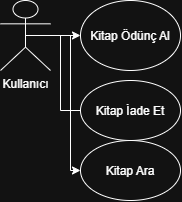

The diagram above was exported from draw.io. Its source (the exported page's mxGraphModel, read from the mxfile embedded in the PNG):
<mxGraphModel dx="597" dy="328" grid="1" gridSize="10" guides="1" tooltips="1" connect="1" arrows="1" fold="1" page="1" pageScale="1" pageWidth="827" pageHeight="1169" math="0" shadow="0">
  <root>
    <mxCell id="0" />
    <mxCell id="1" parent="0" />
    <mxCell id="VbemfJ-TvLguPi2DTIWf-7" edge="1" parent="1" source="VbemfJ-TvLguPi2DTIWf-3" style="edgeStyle=orthogonalEdgeStyle;rounded=0;orthogonalLoop=1;jettySize=auto;html=1;exitX=0;exitY=0.5;exitDx=0;exitDy=0;entryX=0;entryY=0.5;entryDx=0;entryDy=0;endArrow=classic;endFill=1;startArrow=none;startFill=0;" target="VbemfJ-TvLguPi2DTIWf-2">
      <mxGeometry relative="1" x="0.7043" as="geometry" />
    </mxCell>
    <mxCell id="VbemfJ-TvLguPi2DTIWf-8" edge="1" parent="1" source="VbemfJ-TvLguPi2DTIWf-1" style="edgeStyle=orthogonalEdgeStyle;rounded=0;orthogonalLoop=1;jettySize=auto;html=1;exitX=0.5;exitY=0.5;exitDx=0;exitDy=0;exitPerimeter=0;" target="VbemfJ-TvLguPi2DTIWf-4">
      <mxGeometry relative="1" as="geometry">
        <Array as="points">
          <mxPoint x="380" y="115" />
          <mxPoint x="380" y="250" />
        </Array>
      </mxGeometry>
    </mxCell>
    <mxCell id="VbemfJ-TvLguPi2DTIWf-1" parent="1" style="shape=umlActor;verticalLabelPosition=bottom;verticalAlign=top;html=1;outlineConnect=0;" value="Kullanıcı&lt;div&gt;&lt;br&gt;&lt;/div&gt;" vertex="1">
      <mxGeometry height="70" width="50" x="310" y="80" as="geometry" />
    </mxCell>
    <mxCell id="VbemfJ-TvLguPi2DTIWf-2" parent="1" style="ellipse;whiteSpace=wrap;html=1;shapeInside=1;" value="Kitap Ödünç Al" vertex="1">
      <mxGeometry height="70" width="100" x="390" y="80" as="geometry" />
    </mxCell>
    <mxCell id="VbemfJ-TvLguPi2DTIWf-3" parent="1" style="ellipse;whiteSpace=wrap;html=1;shapeInside=1;" value="Kitap İade Et" vertex="1">
      <mxGeometry height="60" width="100" x="390" y="160" as="geometry" />
    </mxCell>
    <mxCell id="VbemfJ-TvLguPi2DTIWf-4" parent="1" style="ellipse;whiteSpace=wrap;html=1;shapeInside=1;" value="Kitap Ara" vertex="1">
      <mxGeometry height="60" width="100" x="390" y="220" as="geometry" />
    </mxCell>
  </root>
</mxGraphModel>